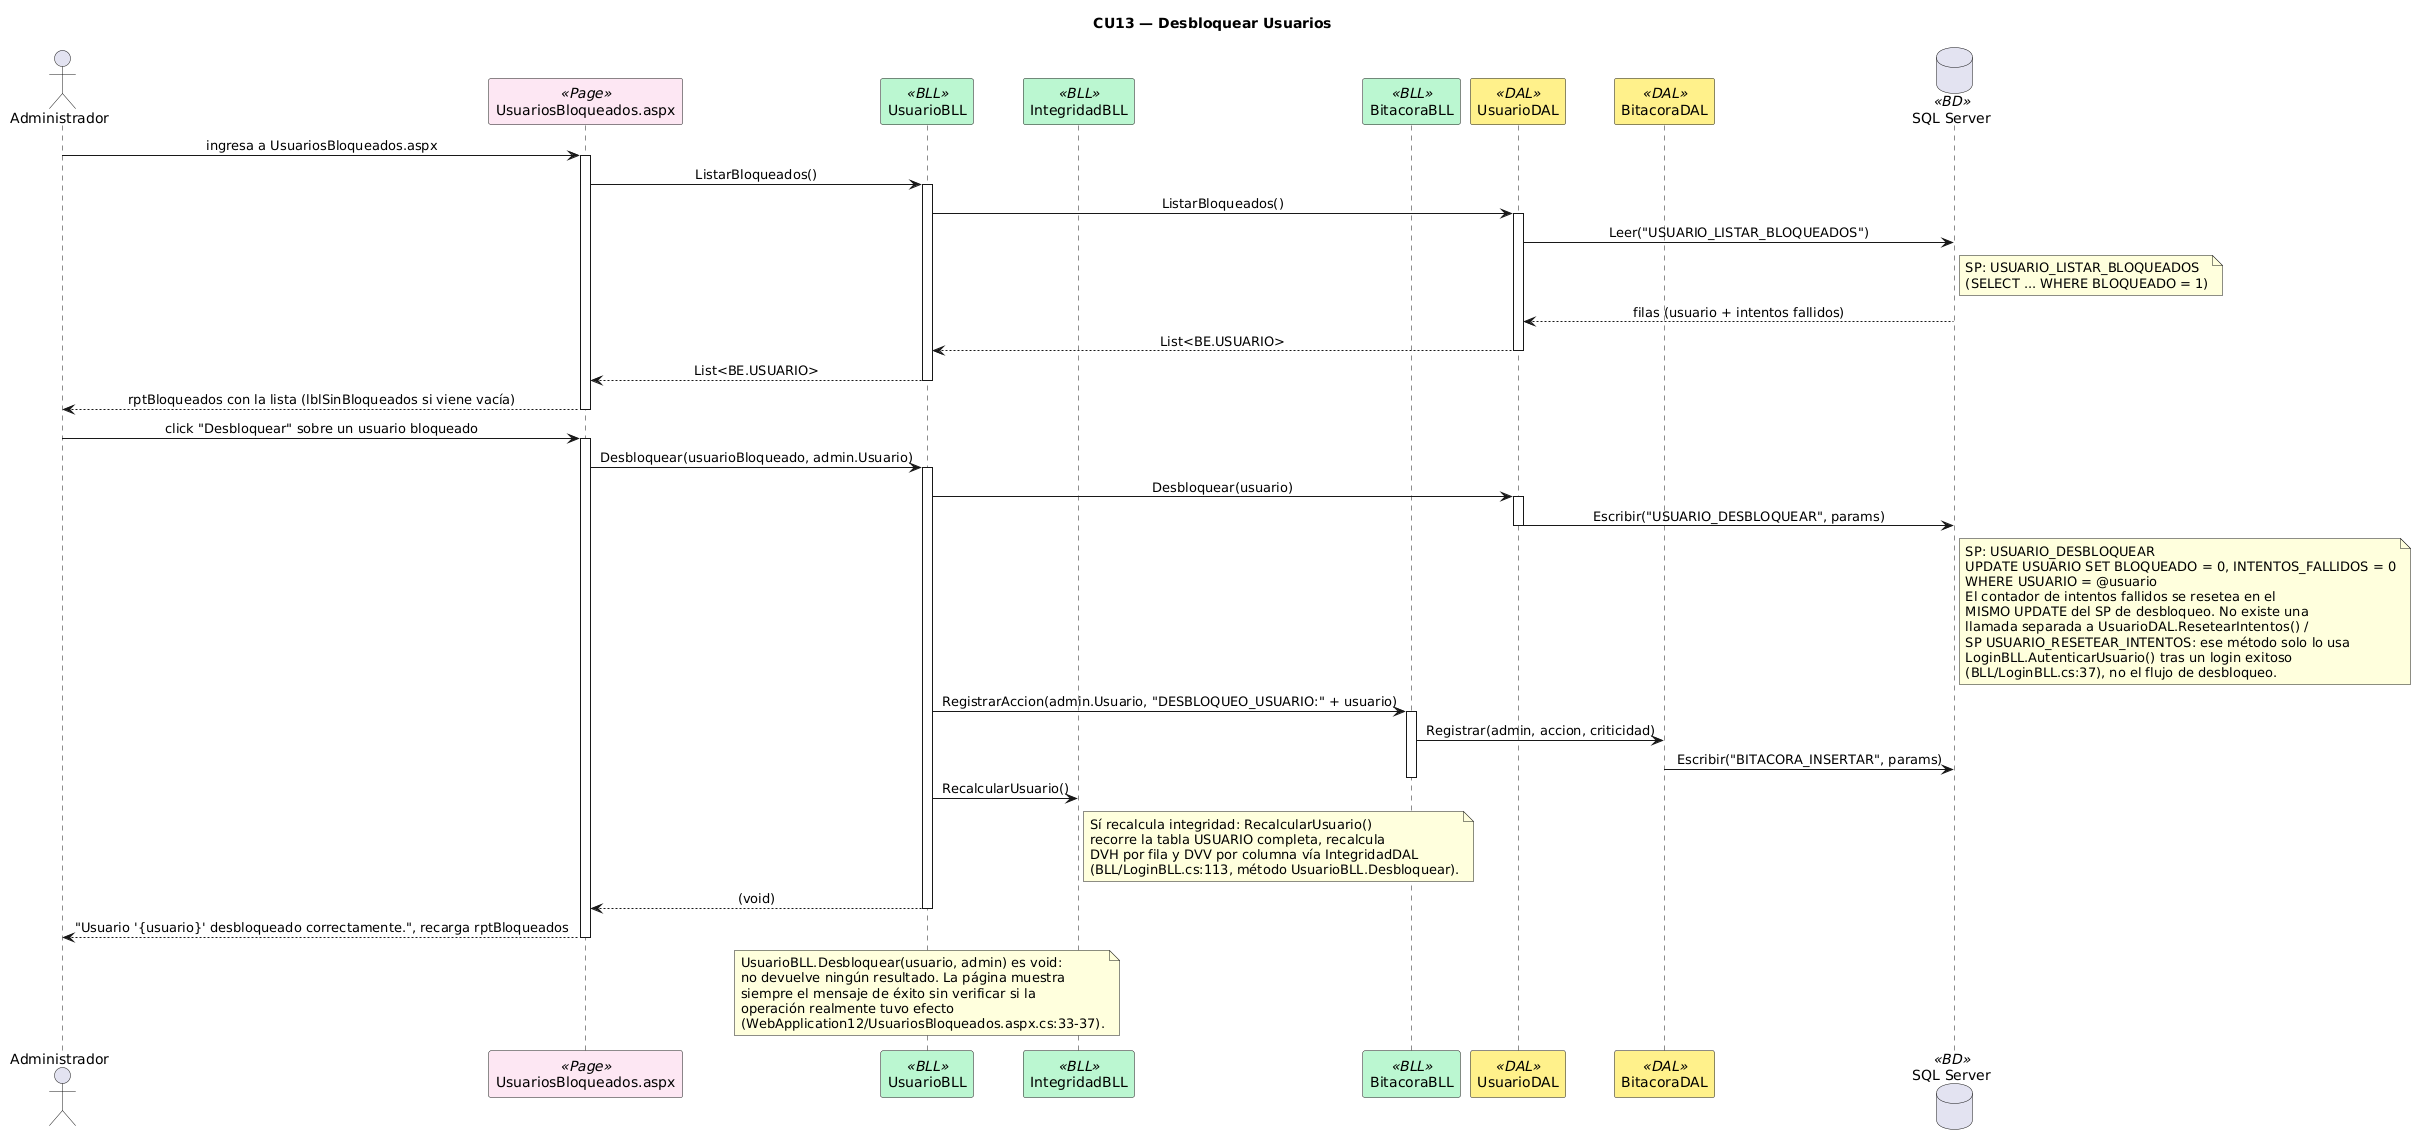

The diagram above was rendered by PlantUML. Its source (embedded in the PNG):
@startuml
title CU13 — Desbloquear Usuarios
skinparam sequenceMessageAlign center
skinparam shadowing false
skinparam sequenceParticipant {
    BackgroundColor<<Page>> #FCE7F3
    BackgroundColor<<BLL>> #BBF7D0
    BackgroundColor<<DAL>> #FEF08A
    BackgroundColor<<BD>> #DBEAFE
}

actor Administrador as ADM
participant "UsuariosBloqueados.aspx" as PAGE <<Page>>
participant "UsuarioBLL" as BLL <<BLL>>
participant "IntegridadBLL" as INTEG <<BLL>>
participant "BitacoraBLL" as BITBLL <<BLL>>
participant "UsuarioDAL" as DAL <<DAL>>
participant "BitacoraDAL" as BITDAL <<DAL>>
database "SQL Server" as DB <<BD>>

ADM -> PAGE : ingresa a UsuariosBloqueados.aspx
activate PAGE
PAGE -> BLL : ListarBloqueados()
activate BLL
BLL -> DAL : ListarBloqueados()
activate DAL
DAL -> DB : Leer("USUARIO_LISTAR_BLOQUEADOS")
note right of DB : SP: USUARIO_LISTAR_BLOQUEADOS\n(SELECT ... WHERE BLOQUEADO = 1)
DB --> DAL : filas (usuario + intentos fallidos)
DAL --> BLL : List<BE.USUARIO>
deactivate DAL
BLL --> PAGE : List<BE.USUARIO>
deactivate BLL
PAGE --> ADM : rptBloqueados con la lista (lblSinBloqueados si viene vacía)
deactivate PAGE

ADM -> PAGE : click "Desbloquear" sobre un usuario bloqueado
activate PAGE
PAGE -> BLL : Desbloquear(usuarioBloqueado, admin.Usuario)
activate BLL

BLL -> DAL : Desbloquear(usuario)
activate DAL
DAL -> DB : Escribir("USUARIO_DESBLOQUEAR", params)
note right of DB
  SP: USUARIO_DESBLOQUEAR
  UPDATE USUARIO SET BLOQUEADO = 0, INTENTOS_FALLIDOS = 0
  WHERE USUARIO = @usuario
  El contador de intentos fallidos se resetea en el
  MISMO UPDATE del SP de desbloqueo. No existe una
  llamada separada a UsuarioDAL.ResetearIntentos() /
  SP USUARIO_RESETEAR_INTENTOS: ese método solo lo usa
  LoginBLL.AutenticarUsuario() tras un login exitoso
  (BLL/LoginBLL.cs:37), no el flujo de desbloqueo.
end note
deactivate DAL

BLL -> BITBLL : RegistrarAccion(admin.Usuario, "DESBLOQUEO_USUARIO:" + usuario)
activate BITBLL
BITBLL -> BITDAL : Registrar(admin, accion, criticidad)
BITDAL -> DB : Escribir("BITACORA_INSERTAR", params)
deactivate BITBLL

BLL -> INTEG : RecalcularUsuario()
note right of INTEG
  Sí recalcula integridad: RecalcularUsuario()
  recorre la tabla USUARIO completa, recalcula
  DVH por fila y DVV por columna vía IntegridadDAL
  (BLL/LoginBLL.cs:113, método UsuarioBLL.Desbloquear).
end note

BLL --> PAGE : (void)
deactivate BLL
PAGE --> ADM : "Usuario '{usuario}' desbloqueado correctamente.", recarga rptBloqueados
deactivate PAGE

note over BLL
  UsuarioBLL.Desbloquear(usuario, admin) es void:
  no devuelve ningún resultado. La página muestra
  siempre el mensaje de éxito sin verificar si la
  operación realmente tuvo efecto
  (WebApplication12/UsuariosBloqueados.aspx.cs:33-37).
end note
@enduml